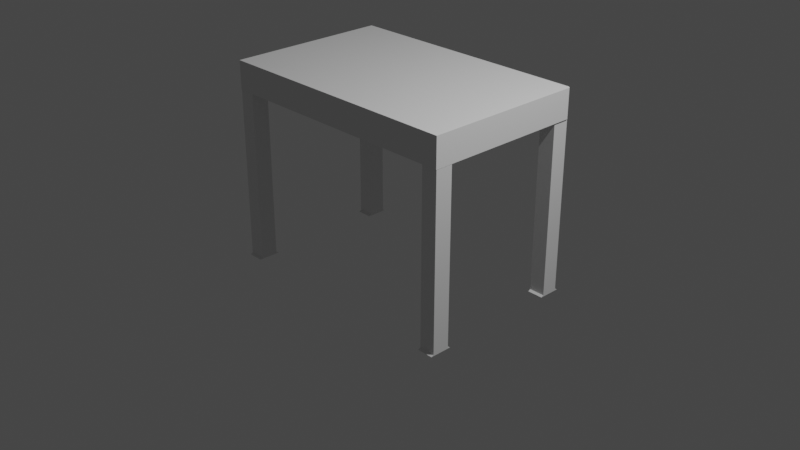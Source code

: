 # Source: Terminal_desk_v1.blend  (saved by Blender 2.80.75; exported with 4.5.12 LTS)
import bpy
from mathutils import Matrix  # noqa: F401  (used for matrix-valued properties, if any)

bpy.ops.wm.read_factory_settings(use_empty=True)
scene = bpy.context.scene
scene.name = 'Scene'

# ---- collections
col_collection = bpy.data.collections.new('Collection'); scene.collection.children.link(col_collection)

# ---- materials (node trees are filled in below, after node groups)
mat_material_002 = bpy.data.materials.new('Material.002')
mat_material_002.alpha_threshold = 0.0
mat_material_002.use_transparent_shadow = False
mat_material_002.line_color = (0.0, 0.0, 0.0, 1.0)
mat_material_004 = bpy.data.materials.new('Material.004')
mat_material_004.alpha_threshold = 0.0
mat_material_004.use_transparent_shadow = False
mat_material_004.line_color = (0.0, 0.0, 0.0, 1.0)
mat_material_005 = bpy.data.materials.new('Material.005')
mat_material_005.alpha_threshold = 0.0
mat_material_005.use_transparent_shadow = False
mat_material_005.line_color = (0.0, 0.0, 0.0, 1.0)
mat_material_006 = bpy.data.materials.new('Material.006')
mat_material_006.alpha_threshold = 0.0
mat_material_006.use_transparent_shadow = False
mat_material_006.line_color = (0.0, 0.0, 0.0, 1.0)

# ---- material node trees
mat_material_002.use_nodes = True; mat_material_002.node_tree.nodes.clear()
_N = mat_material_002.node_tree.nodes; _L = mat_material_002.node_tree.links
n0 = _N.new('ShaderNodeOutputMaterial'); n0.name = 'Material Output'; n0.location = (300, 300)
n1 = _N.new('ShaderNodeBsdfPrincipled'); n1.name = 'Principled BSDF'; n1.location = (10, 300)
n1.distribution = 'GGX'
n1.subsurface_method = 'BURLEY'
n1.inputs[2].default_value = 0.4
n1.inputs[3].default_value = 1.45
n1.inputs[27].default_value = (0.0, 0.0, 0.0, 1.0)
n1.inputs[28].default_value = 1.0
_L.new(n1.outputs[0], n0.inputs[0])
n0.is_active_output = True
mat_material_004.use_nodes = True; mat_material_004.node_tree.nodes.clear()
_N = mat_material_004.node_tree.nodes; _L = mat_material_004.node_tree.links
n0 = _N.new('ShaderNodeOutputMaterial'); n0.name = 'Material Output'; n0.location = (300, 300)
n1 = _N.new('ShaderNodeBsdfPrincipled'); n1.name = 'Principled BSDF'; n1.location = (10, 300)
n1.distribution = 'GGX'
n1.subsurface_method = 'BURLEY'
n1.inputs[2].default_value = 0.4
n1.inputs[3].default_value = 1.45
n1.inputs[27].default_value = (0.0, 0.0, 0.0, 1.0)
n1.inputs[28].default_value = 1.0
_L.new(n1.outputs[0], n0.inputs[0])
n0.is_active_output = True
mat_material_005.use_nodes = True; mat_material_005.node_tree.nodes.clear()
_N = mat_material_005.node_tree.nodes; _L = mat_material_005.node_tree.links
n0 = _N.new('ShaderNodeOutputMaterial'); n0.name = 'Material Output'; n0.location = (300, 300)
n1 = _N.new('ShaderNodeBsdfPrincipled'); n1.name = 'Principled BSDF'; n1.location = (10, 300)
n1.distribution = 'GGX'
n1.subsurface_method = 'BURLEY'
n1.inputs[2].default_value = 0.4
n1.inputs[3].default_value = 1.45
n1.inputs[27].default_value = (0.0, 0.0, 0.0, 1.0)
n1.inputs[28].default_value = 1.0
_L.new(n1.outputs[0], n0.inputs[0])
n0.is_active_output = True
mat_material_006.use_nodes = True; mat_material_006.node_tree.nodes.clear()
_N = mat_material_006.node_tree.nodes; _L = mat_material_006.node_tree.links
n0 = _N.new('ShaderNodeOutputMaterial'); n0.name = 'Material Output'; n0.location = (300, 300)
n1 = _N.new('ShaderNodeBsdfPrincipled'); n1.name = 'Principled BSDF'; n1.location = (10, 300)
n1.distribution = 'GGX'
n1.subsurface_method = 'BURLEY'
n1.inputs[2].default_value = 0.4
n1.inputs[3].default_value = 1.45
n1.inputs[27].default_value = (0.0, 0.0, 0.0, 1.0)
n1.inputs[28].default_value = 1.0
_L.new(n1.outputs[0], n0.inputs[0])
n0.is_active_output = True

# ---- world
world_world = bpy.data.worlds.new('World'); scene.world = world_world
world_world.use_nodes = True; world_world.node_tree.nodes.clear()
_N = world_world.node_tree.nodes; _L = world_world.node_tree.links
n0 = _N.new('ShaderNodeOutputWorld'); n0.name = 'World Output'; n0.location = (300, 300)
n1 = _N.new('ShaderNodeBackground'); n1.name = 'Background'; n1.location = (10, 300)
n1.inputs[0].default_value = (0.05088, 0.05088, 0.05088, 1.0)
_L.new(n1.outputs[0], n0.inputs[0])
n0.is_active_output = True
world_world.color = (0.05088, 0.05088, 0.05088)
world_world.use_sun_shadow = False
world_world.sun_shadow_jitter_overblur = 0.0

# ---- cameras
cam_camera = bpy.data.cameras.new('Camera')
cam_camera.clip_end = 100.0
cam_camera.ortho_scale = 7.314

# ---- lights
light_light = bpy.data.lights.new('Light', 'POINT')
light_light.transmission_factor = 0.0
light_light.energy = 1000.0
light_light.shadow_soft_size = 0.1
light_light.shadow_maximum_resolution = 0.006
light_light.use_absolute_resolution = True

# ---- meshes
me_cube_002 = bpy.data.meshes.new('Cube.002')
me_cube_002.from_pydata([(1.0, 1.0, 1.0), (1.0, 1.0, -1.0), (1.0, -1.0, 1.0), (1.0, -1.0, -1.0), (-1.0, 1.0, 1.0), (-1.0, 1.0, -1.0), (-1.0, -1.0, 1.0), (-1.0, -1.0, -1.0), (-1.0, 1.296, -1.016), (-1.0, -1.296, -1.016), (1.0, 1.296, -1.016), (1.0, -1.296, -1.016)], [], [(0, 4, 6, 2), (3, 2, 6, 7), (7, 6, 4, 5), (7, 5, 8, 9), (1, 0, 2, 3), (5, 4, 0, 1), (8, 10, 11, 9), (1, 3, 11, 10), (5, 1, 10, 8), (3, 7, 9, 11)])
_uv = me_cube_002.uv_layers.new(name='UVMap')
_uv.uv.foreach_set('vector', [0.625, 0.5, 0.875, 0.5, 0.875, 0.75, 0.625, 0.75, 0.375, 0.75, 0.625, 0.75, 0.625, 1.0, 0.375, 1.0, 0.375, 0.0, 0.625, 0.0, 0.625, 0.25, 0.375, 0.25, 0.375, 0.0, 0.375, 0.25, 0.375, 0.25, 0.375, 0.0, 0.375, 0.5, 0.625, 0.5, 0.625, 0.75, 0.375, 0.75, 0.375, 0.25, 0.625, 0.25, 0.625, 0.5, 0.375, 0.5, 0.125, 0.5, 0.375, 0.5, 0.375, 0.75, 0.125, 0.75, 0.375, 0.5, 0.375, 0.75, 0.375, 0.75, 0.375, 0.5, 0.375, 0.25, 0.375, 0.5, 0.375, 0.5, 0.375, 0.25, 0.375, 0.75, 0.375, 1.0, 0.375, 1.0, 0.375, 0.75])
me_cube_002.materials.append(mat_material_002)
me_cube_002.use_remesh_preserve_volume = False
me_cube_002.use_remesh_preserve_attributes = False
me_cube_002.use_mirror_vertex_groups = False
me_cube_002.update()
me_cube_004 = bpy.data.meshes.new('Cube.004')
me_cube_004.from_pydata([(-1.0, -1.0, -1.0), (-1.0, -1.0, 1.0), (-1.0, 1.0, -1.0), (-1.0, 1.0, 1.0), (1.0, -1.0, -1.0), (1.0, -1.0, 1.0), (0.9678, 1.0, -1.0), (1.0, 0.9678, -1.0), (0.9714, 0.9998, -1.0), (0.975, 0.9992, -1.0), (0.9785, 0.9982, -1.0), (0.9818, 0.9968, -1.0), (0.9849, 0.9951, -1.0), (0.9879, 0.993, -1.0), (0.9906, 0.9906, -1.0), (0.993, 0.9879, -1.0), (0.9951, 0.9849, -1.0), (0.9968, 0.9818, -1.0), (0.9982, 0.9785, -1.0), (0.9992, 0.975, -1.0), (0.9998, 0.9714, -1.0), (1.0, 0.9678, 1.0), (0.9678, 1.0, 1.0), (0.9998, 0.9714, 1.0), (0.9992, 0.975, 1.0), (0.9982, 0.9785, 1.0), (0.9968, 0.9818, 1.0), (0.9951, 0.9849, 1.0), (0.993, 0.9879, 1.0), (0.9906, 0.9906, 1.0), (0.9879, 0.993, 1.0), (0.9849, 0.9951, 1.0), (0.9818, 0.9968, 1.0), (0.9785, 0.9982, 1.0), (0.975, 0.9992, 1.0), (0.9714, 0.9998, 1.0)], [], [(0, 1, 3, 2), (7, 21, 5, 4), (21, 23, 24, 25, 26, 27, 28, 29, 30, 31, 32, 33, 34, 35, 22, 3, 1, 5), (4, 5, 1, 0), (2, 3, 22, 6), (21, 7, 20, 23), (23, 20, 19, 24), (24, 19, 18, 25), (25, 18, 17, 26), (26, 17, 16, 27), (27, 16, 15, 28), (28, 15, 14, 29), (29, 14, 13, 30), (30, 13, 12, 31), (31, 12, 11, 32), (32, 11, 10, 33), (33, 10, 9, 34), (34, 9, 8, 35), (35, 8, 6, 22), (2, 6, 8, 9, 10, 11, 12, 13, 14, 15, 16, 17, 18, 19, 20, 7, 4, 0)])
_uv = me_cube_004.uv_layers.new(name='UVMap')
_uv.uv.foreach_set('vector', [0.375, 0.0, 0.625, 0.0, 0.625, 0.25, 0.375, 0.25, 0.375, 0.504, 0.625, 0.504, 0.625, 0.75, 0.375, 0.75, 0.625, 0.504, 0.625, 0.5036, 0.625, 0.5031, 0.6251, 0.5027, 0.6251, 0.5023, 0.6252, 0.5019, 0.6253, 0.5015, 0.6254, 0.5004, 0.6255, 0.4993, 0.6256, 0.499, 0.6258, 0.4986, 0.6259, 0.4983, 0.626, 0.4979, 0.6262, 0.4976, 0.629, 0.5, 0.875, 0.5, 0.875, 0.75, 0.625, 0.75, 0.375, 0.75, 0.625, 0.75, 0.625, 1.0, 0.375, 1.0, 0.375, 0.25, 0.625, 0.25, 0.625, 0.496, 0.375, 0.496, 0.625, 0.504, 0.375, 0.504, 0.375, 0.5036, 0.625, 0.5036, 0.625, 0.5036, 0.375, 0.5036, 0.375, 0.5031, 0.625, 0.5031, 0.625, 0.5031, 0.375, 0.5031, 0.3749, 0.5027, 0.6251, 0.5027, 0.6251, 0.5027, 0.3749, 0.5027, 0.3749, 0.5023, 0.6251, 0.5023, 0.6251, 0.5023, 0.3749, 0.5023, 0.3748, 0.5019, 0.6252, 0.5019, 0.6252, 0.5019, 0.3748, 0.5019, 0.3747, 0.5015, 0.6253, 0.5015, 0.6253, 0.5015, 0.3747, 0.5015, 0.3746, 0.5004, 0.6254, 0.5004, 0.6254, 0.5004, 0.3746, 0.5004, 0.3745, 0.4993, 0.6255, 0.4993, 0.6255, 0.4993, 0.3745, 0.4993, 0.3744, 0.499, 0.6256, 0.499, 0.6256, 0.499, 0.3744, 0.499, 0.3742, 0.4986, 0.6258, 0.4986, 0.6258, 0.4986, 0.3742, 0.4986, 0.3741, 0.4983, 0.6259, 0.4983, 0.6259, 0.4983, 0.3741, 0.4983, 0.374, 0.4979, 0.626, 0.4979, 0.626, 0.4979, 0.374, 0.4979, 0.3738, 0.4976, 0.6262, 0.4976, 0.6262, 0.4976, 0.3738, 0.4976, 0.375, 0.496, 0.625, 0.496, 0.125, 0.5, 0.371, 0.5, 0.3738, 0.4976, 0.374, 0.4979, 0.3741, 0.4983, 0.3742, 0.4986, 0.3744, 0.499, 0.3745, 0.4993, 0.3746, 0.5004, 0.3747, 0.5015, 0.3748, 0.5019, 0.3749, 0.5023, 0.3749, 0.5027, 0.375, 0.5031, 0.375, 0.5036, 0.375, 0.504, 0.375, 0.75, 0.125, 0.75])
me_cube_004.use_remesh_fix_poles = True
me_cube_004.use_remesh_preserve_attributes = False
me_cube_004.use_mirror_vertex_groups = False
me_cube_004.update()
me_cube_005 = bpy.data.meshes.new('Cube.005')
me_cube_005.from_pydata([(1.0, 1.0, 1.0), (1.0, 1.0, -1.0), (1.0, -1.0, 1.0), (1.0, -1.0, -1.0), (-1.0, 1.0, 1.0), (-1.0, 1.0, -1.0), (-1.0, -1.0, 1.0), (-1.0, -1.0, -1.0), (-1.0, 1.296, -1.016), (-1.0, -1.296, -1.016), (1.0, 1.296, -1.016), (1.0, -1.296, -1.016)], [], [(0, 4, 6, 2), (3, 2, 6, 7), (7, 6, 4, 5), (7, 5, 8, 9), (1, 0, 2, 3), (5, 4, 0, 1), (8, 10, 11, 9), (1, 3, 11, 10), (5, 1, 10, 8), (3, 7, 9, 11)])
_uv = me_cube_005.uv_layers.new(name='UVMap')
_uv.uv.foreach_set('vector', [0.625, 0.5, 0.875, 0.5, 0.875, 0.75, 0.625, 0.75, 0.375, 0.75, 0.625, 0.75, 0.625, 1.0, 0.375, 1.0, 0.375, 0.0, 0.625, 0.0, 0.625, 0.25, 0.375, 0.25, 0.375, 0.0, 0.375, 0.25, 0.375, 0.25, 0.375, 0.0, 0.375, 0.5, 0.625, 0.5, 0.625, 0.75, 0.375, 0.75, 0.375, 0.25, 0.625, 0.25, 0.625, 0.5, 0.375, 0.5, 0.125, 0.5, 0.375, 0.5, 0.375, 0.75, 0.125, 0.75, 0.375, 0.5, 0.375, 0.75, 0.375, 0.75, 0.375, 0.5, 0.375, 0.25, 0.375, 0.5, 0.375, 0.5, 0.375, 0.25, 0.375, 0.75, 0.375, 1.0, 0.375, 1.0, 0.375, 0.75])
me_cube_005.materials.append(mat_material_004)
me_cube_005.use_remesh_preserve_volume = False
me_cube_005.use_remesh_preserve_attributes = False
me_cube_005.use_mirror_vertex_groups = False
me_cube_005.update()
me_cube_006 = bpy.data.meshes.new('Cube.006')
me_cube_006.from_pydata([(1.0, 1.0, 1.0), (1.0, 1.0, -1.0), (1.0, -1.0, 1.0), (1.0, -1.0, -1.0), (-1.0, 1.0, 1.0), (-1.0, 1.0, -1.0), (-1.0, -1.0, 1.0), (-1.0, -1.0, -1.0), (-1.0, 1.296, -1.016), (-1.0, -1.296, -1.016), (1.0, 1.296, -1.016), (1.0, -1.296, -1.016)], [], [(0, 4, 6, 2), (3, 2, 6, 7), (7, 6, 4, 5), (7, 5, 8, 9), (1, 0, 2, 3), (5, 4, 0, 1), (8, 10, 11, 9), (1, 3, 11, 10), (5, 1, 10, 8), (3, 7, 9, 11)])
_uv = me_cube_006.uv_layers.new(name='UVMap')
_uv.uv.foreach_set('vector', [0.625, 0.5, 0.875, 0.5, 0.875, 0.75, 0.625, 0.75, 0.375, 0.75, 0.625, 0.75, 0.625, 1.0, 0.375, 1.0, 0.375, 0.0, 0.625, 0.0, 0.625, 0.25, 0.375, 0.25, 0.375, 0.0, 0.375, 0.25, 0.375, 0.25, 0.375, 0.0, 0.375, 0.5, 0.625, 0.5, 0.625, 0.75, 0.375, 0.75, 0.375, 0.25, 0.625, 0.25, 0.625, 0.5, 0.375, 0.5, 0.125, 0.5, 0.375, 0.5, 0.375, 0.75, 0.125, 0.75, 0.375, 0.5, 0.375, 0.75, 0.375, 0.75, 0.375, 0.5, 0.375, 0.25, 0.375, 0.5, 0.375, 0.5, 0.375, 0.25, 0.375, 0.75, 0.375, 1.0, 0.375, 1.0, 0.375, 0.75])
me_cube_006.materials.append(mat_material_005)
me_cube_006.use_remesh_preserve_volume = False
me_cube_006.use_remesh_preserve_attributes = False
me_cube_006.use_mirror_vertex_groups = False
me_cube_006.update()
me_cube_007 = bpy.data.meshes.new('Cube.007')
me_cube_007.from_pydata([(1.0, -1.0, 1.0), (1.0, -1.0, -1.0), (-1.0, 1.0, 1.0), (-1.0, 1.0, -1.0), (-1.0, -1.0, 1.0), (-1.0, -1.0, -1.0), (-1.0, 1.296, -1.016), (-1.0, -1.296, -1.016), (1.0, 1.296, -1.016), (1.0, -1.296, -1.016), (1.0, 0.9303, 1.0), (0.9303, 1.0, 1.0), (0.9996, 0.9381, 1.0), (0.9983, 0.9458, 1.0), (0.9961, 0.9533, 1.0), (0.9931, 0.9606, 1.0), (0.9893, 0.9674, 1.0), (0.9848, 0.9738, 1.0), (0.9796, 0.9796, 1.0), (0.9738, 0.9848, 1.0), (0.9674, 0.9893, 1.0), (0.9606, 0.9931, 1.0), (0.9533, 0.9961, 1.0), (0.9458, 0.9983, 1.0), (0.9381, 0.9996, 1.0), (0.9303, 1.0, -1.0), (1.0, 0.9303, -1.0), (1.0, 1.07, -1.004), (0.9381, 0.9996, -1.0), (0.9458, 0.9983, -1.0), (0.9533, 0.9961, -1.0), (0.9606, 0.9931, -1.0), (0.9674, 0.9893, -1.0), (0.9738, 0.9848, -1.0), (0.9796, 0.9796, -1.0), (0.9848, 0.9738, -1.0), (0.9893, 0.9674, -1.0), (0.9931, 0.9606, -1.0), (0.9961, 0.9533, -1.0), (0.9983, 0.9458, -1.0), (0.9996, 0.9381, -1.0)], [], [(3, 25, 27, 8, 6), (1, 0, 4, 5), (5, 4, 2, 3), (5, 3, 6, 7), (10, 12, 13, 14, 15, 16, 17, 18, 19, 20, 21, 22, 23, 24, 11, 2, 4, 0), (26, 10, 0, 1), (6, 8, 9, 7), (27, 26, 1, 9, 8), (1, 5, 7, 9), (25, 28, 27), (28, 29, 27), (29, 30, 27), (30, 31, 27), (31, 32, 27), (32, 33, 27), (33, 34, 27), (34, 35, 27), (35, 36, 27), (36, 37, 27), (37, 38, 27), (38, 39, 27), (39, 40, 27), (40, 26, 27), (10, 26, 40, 12), (12, 40, 39, 13), (13, 39, 38, 14), (14, 38, 37, 15), (15, 37, 36, 16), (16, 36, 35, 17), (17, 35, 34, 18), (18, 34, 33, 19), (19, 33, 32, 20), (20, 32, 31, 21), (21, 31, 30, 22), (22, 30, 29, 23), (23, 29, 28, 24), (24, 28, 25, 11), (3, 2, 11, 25)])
_uv = me_cube_007.uv_layers.new(name='UVMap')
_uv.uv.foreach_set('vector', [0.375, 0.25, 0.375, 0.4913, 0.375, 0.5, 0.375, 0.5, 0.375, 0.25, 0.375, 0.75, 0.625, 0.75, 0.625, 1.0, 0.375, 1.0, 0.375, 0.0, 0.625, 0.0, 0.625, 0.25, 0.375, 0.25, 0.375, 0.0, 0.375, 0.25, 0.375, 0.25, 0.375, 0.0, 0.625, 0.5087, 0.625, 0.5077, 0.6251, 0.5068, 0.6252, 0.5058, 0.6253, 0.5049, 0.6254, 0.5041, 0.6256, 0.5033, 0.6259, 0.5009, 0.6261, 0.4984, 0.6264, 0.4977, 0.6266, 0.497, 0.6269, 0.4963, 0.6273, 0.4956, 0.6276, 0.4949, 0.6337, 0.5, 0.875, 0.5, 0.875, 0.75, 0.625, 0.75, 0.375, 0.5087, 0.625, 0.5087, 0.625, 0.75, 0.375, 0.75, 0.125, 0.5, 0.375, 0.5, 0.375, 0.75, 0.125, 0.75, 0.375, 0.5, 0.375, 0.5087, 0.375, 0.75, 0.375, 0.75, 0.375, 0.5, 0.375, 0.75, 0.375, 1.0, 0.375, 1.0, 0.375, 0.75, 0.375, 0.4913, 0.375, 0.4923, 0.375, 0.5, 0.375, 0.4923, 0.375, 0.4932, 0.375, 0.5, 0.375, 0.4932, 0.375, 0.4942, 0.375, 0.5, 0.375, 0.4942, 0.375, 0.4951, 0.375, 0.5, 0.375, 0.4951, 0.375, 0.4959, 0.375, 0.5, 0.375, 0.4959, 0.375, 0.4967, 0.375, 0.5, 0.375, 0.4967, 0.375, 0.4974, 0.375, 0.5, 0.375, 0.4974, 0.375, 0.4981, 0.375, 0.5, 0.375, 0.4981, 0.375, 0.4987, 0.375, 0.5, 0.375, 0.4987, 0.375, 0.4991, 0.375, 0.5, 0.375, 0.4991, 0.375, 0.4995, 0.375, 0.5, 0.375, 0.4995, 0.375, 0.4998, 0.375, 0.5, 0.375, 0.4998, 0.375, 0.4999, 0.375, 0.5, 0.375, 0.4999, 0.375, 0.5, 0.375, 0.5, 0.625, 0.5087, 0.375, 0.5087, 0.375, 0.5077, 0.625, 0.5077, 0.625, 0.5077, 0.375, 0.5077, 0.375, 0.5068, 0.6251, 0.5068, 0.6251, 0.5068, 0.375, 0.5068, 0.375, 0.5058, 0.6252, 0.5058, 0.6252, 0.5058, 0.375, 0.5058, 0.375, 0.5049, 0.6253, 0.5049, 0.6253, 0.5049, 0.375, 0.5049, 0.375, 0.5041, 0.6254, 0.5041, 0.6254, 0.5041, 0.375, 0.5041, 0.375, 0.5033, 0.6256, 0.5033, 0.6256, 0.5033, 0.375, 0.5033, 0.375, 0.5, 0.6259, 0.5009, 0.6259, 0.5009, 0.375, 0.5, 0.375, 0.4967, 0.6261, 0.4984, 0.6261, 0.4984, 0.375, 0.4967, 0.375, 0.4959, 0.6264, 0.4977, 0.6264, 0.4977, 0.375, 0.4959, 0.375, 0.4951, 0.6266, 0.497, 0.6266, 0.497, 0.375, 0.4951, 0.375, 0.4942, 0.6269, 0.4963, 0.6269, 0.4963, 0.375, 0.4942, 0.375, 0.4932, 0.6273, 0.4956, 0.6273, 0.4956, 0.375, 0.4932, 0.375, 0.4923, 0.6276, 0.4949, 0.6276, 0.4949, 0.375, 0.4923, 0.375, 0.4913, 0.625, 0.4913, 0.375, 0.25, 0.625, 0.25, 0.625, 0.4913, 0.375, 0.4913])
me_cube_007.materials.append(mat_material_006)
me_cube_007.use_remesh_preserve_volume = False
me_cube_007.use_remesh_preserve_attributes = False
me_cube_007.use_mirror_vertex_groups = False
me_cube_007.update()

# ---- objects
ob_light = bpy.data.objects.new('Light', light_light)
ob_camera = bpy.data.objects.new('Camera', cam_camera)
ob_cube_002 = bpy.data.objects.new('Cube.002', me_cube_002)
ob_cube_004 = bpy.data.objects.new('Cube.004', me_cube_004)
ob_cube_001 = bpy.data.objects.new('Cube.001', me_cube_005)
ob_cube_000 = bpy.data.objects.new('Cube.000', me_cube_006)
ob_cube_003 = bpy.data.objects.new('Cube.003', me_cube_007)

# ---- transforms, parenting, visibility, modifiers, constraints
ob_light.location = (4.076, 1.005, 5.904)
ob_light.rotation_euler = (0.6503, 0.05522, 1.866)
ob_light.lock_rotations_4d = False
ob_light.empty_display_type = 'ARROWS'
ob_light.color = (0.0, 0.0, 0.0, 0.0)
ob_light.lineart.crease_threshold = 0.0
ob_camera.location = (7.359, -6.926, 4.958)
ob_camera.rotation_euler = (1.109, 0.0, 0.8149)
ob_camera.lock_rotations_4d = False
ob_camera.empty_display_type = 'ARROWS'
ob_camera.color = (0.0, 0.0, 0.0, 0.0)
ob_camera.display_type = 'WIRE'
ob_camera.lineart.crease_threshold = 0.0
ob_cube_002.location = (-1.985, -0.2692, -0.04932)
ob_cube_002.scale = (0.09272, 0.09989, 1.0)
ob_cube_002.lock_rotations_4d = False
ob_cube_002.empty_display_type = 'ARROWS'
ob_cube_002.lineart.crease_threshold = 0.0
ob_cube_004.location = (-0.598, 0.5712, 1.096)
ob_cube_004.scale = (1.482, 0.9437, 0.1666)
ob_cube_004.lineart.crease_threshold = 0.0
ob_cube_001.location = (-1.975, 1.394, -0.04932)
ob_cube_001.scale = (0.09272, 0.09989, 1.0)
ob_cube_001.lock_rotations_4d = False
ob_cube_001.empty_display_type = 'ARROWS'
ob_cube_001.lineart.crease_threshold = 0.0
ob_cube_000.location = (0.7896, -0.267, -0.05245)
ob_cube_000.scale = (0.09272, 0.09989, 1.0)
ob_cube_000.lock_rotations_4d = False
ob_cube_000.empty_display_type = 'ARROWS'
ob_cube_000.lineart.crease_threshold = 0.0
ob_cube_003.location = (0.7773, 1.411, -0.04932)
ob_cube_003.scale = (0.09272, 0.09989, 1.0)
ob_cube_003.lock_rotations_4d = False
ob_cube_003.empty_display_type = 'ARROWS'
ob_cube_003.lineart.crease_threshold = 0.0

# ---- collection membership
col_collection.objects.link(ob_light)
col_collection.objects.link(ob_camera)
col_collection.objects.link(ob_cube_002)
col_collection.objects.link(ob_cube_004)
col_collection.objects.link(ob_cube_001)
col_collection.objects.link(ob_cube_000)
col_collection.objects.link(ob_cube_003)

# ---- scene / render settings (as saved in the file)
scene.camera = ob_camera
scene.frame_start = 1; scene.frame_end = 250; scene.frame_set(1)
scene.render.engine = 'BLENDER_EEVEE_NEXT'
scene.cycles.use_denoising = False
scene.cycles.samples = 128
scene.cycles.sampling_pattern = 'TABULATED_SOBOL'
scene.cycles.use_adaptive_sampling = False
scene.cycles.use_light_tree = False
scene.view_settings.view_transform = 'Filmic'
bpy.context.view_layer.update()
